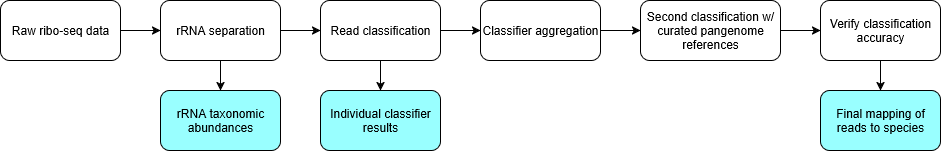

The diagram above was exported from draw.io. Its source (the exported page's mxGraphModel, read from the mxfile embedded in the PNG):
<mxGraphModel dx="3185" dy="1187" grid="1" gridSize="10" guides="1" tooltips="1" connect="1" arrows="1" fold="1" page="1" pageScale="1" pageWidth="850" pageHeight="1100" math="0" shadow="0">
  <root>
    <mxCell id="0" />
    <mxCell id="1" parent="0" />
    <mxCell id="YXLAMdzxHhV-1XRY-Os8-3" value="" style="edgeStyle=orthogonalEdgeStyle;rounded=0;orthogonalLoop=1;jettySize=auto;html=1;" edge="1" parent="1" source="YXLAMdzxHhV-1XRY-Os8-1" target="YXLAMdzxHhV-1XRY-Os8-2">
      <mxGeometry relative="1" as="geometry" />
    </mxCell>
    <mxCell id="YXLAMdzxHhV-1XRY-Os8-1" value="Raw ribo-seq data" style="rounded=1;whiteSpace=wrap;html=1;" vertex="1" parent="1">
      <mxGeometry x="380" y="580" width="120" height="60" as="geometry" />
    </mxCell>
    <mxCell id="YXLAMdzxHhV-1XRY-Os8-5" value="" style="edgeStyle=orthogonalEdgeStyle;rounded=0;orthogonalLoop=1;jettySize=auto;html=1;" edge="1" parent="1" source="YXLAMdzxHhV-1XRY-Os8-2" target="YXLAMdzxHhV-1XRY-Os8-4">
      <mxGeometry relative="1" as="geometry" />
    </mxCell>
    <mxCell id="YXLAMdzxHhV-1XRY-Os8-7" value="" style="edgeStyle=orthogonalEdgeStyle;rounded=0;orthogonalLoop=1;jettySize=auto;html=1;" edge="1" parent="1" source="YXLAMdzxHhV-1XRY-Os8-2" target="YXLAMdzxHhV-1XRY-Os8-6">
      <mxGeometry relative="1" as="geometry" />
    </mxCell>
    <mxCell id="YXLAMdzxHhV-1XRY-Os8-2" value="rRNA separation" style="whiteSpace=wrap;html=1;rounded=1;" vertex="1" parent="1">
      <mxGeometry x="540" y="580" width="120" height="60" as="geometry" />
    </mxCell>
    <mxCell id="YXLAMdzxHhV-1XRY-Os8-4" value="rRNA taxonomic abundances" style="whiteSpace=wrap;html=1;rounded=1;fillColor=#99FFFF;" vertex="1" parent="1">
      <mxGeometry x="540" y="670" width="120" height="60" as="geometry" />
    </mxCell>
    <mxCell id="YXLAMdzxHhV-1XRY-Os8-9" value="" style="edgeStyle=orthogonalEdgeStyle;rounded=0;orthogonalLoop=1;jettySize=auto;html=1;" edge="1" parent="1" source="YXLAMdzxHhV-1XRY-Os8-6" target="YXLAMdzxHhV-1XRY-Os8-8">
      <mxGeometry relative="1" as="geometry" />
    </mxCell>
    <mxCell id="YXLAMdzxHhV-1XRY-Os8-11" value="" style="edgeStyle=orthogonalEdgeStyle;rounded=0;orthogonalLoop=1;jettySize=auto;html=1;" edge="1" parent="1" source="YXLAMdzxHhV-1XRY-Os8-6" target="YXLAMdzxHhV-1XRY-Os8-10">
      <mxGeometry relative="1" as="geometry" />
    </mxCell>
    <mxCell id="YXLAMdzxHhV-1XRY-Os8-6" value="Read classification" style="whiteSpace=wrap;html=1;rounded=1;" vertex="1" parent="1">
      <mxGeometry x="700" y="580" width="120" height="60" as="geometry" />
    </mxCell>
    <mxCell id="YXLAMdzxHhV-1XRY-Os8-8" value="Individual classifier results" style="whiteSpace=wrap;html=1;rounded=1;fillColor=#99FFFF;" vertex="1" parent="1">
      <mxGeometry x="700" y="670" width="120" height="60" as="geometry" />
    </mxCell>
    <mxCell id="YXLAMdzxHhV-1XRY-Os8-13" value="" style="edgeStyle=orthogonalEdgeStyle;rounded=0;orthogonalLoop=1;jettySize=auto;html=1;" edge="1" parent="1" source="YXLAMdzxHhV-1XRY-Os8-10" target="YXLAMdzxHhV-1XRY-Os8-12">
      <mxGeometry relative="1" as="geometry" />
    </mxCell>
    <mxCell id="YXLAMdzxHhV-1XRY-Os8-10" value="Classifier aggregation" style="whiteSpace=wrap;html=1;rounded=1;" vertex="1" parent="1">
      <mxGeometry x="860" y="580" width="120" height="60" as="geometry" />
    </mxCell>
    <mxCell id="YXLAMdzxHhV-1XRY-Os8-15" value="" style="edgeStyle=orthogonalEdgeStyle;rounded=0;orthogonalLoop=1;jettySize=auto;html=1;" edge="1" parent="1" source="YXLAMdzxHhV-1XRY-Os8-12" target="YXLAMdzxHhV-1XRY-Os8-14">
      <mxGeometry relative="1" as="geometry" />
    </mxCell>
    <mxCell id="YXLAMdzxHhV-1XRY-Os8-12" value="Second classification w/ curated pangenome references" style="whiteSpace=wrap;html=1;rounded=1;" vertex="1" parent="1">
      <mxGeometry x="1020" y="580" width="140" height="60" as="geometry" />
    </mxCell>
    <mxCell id="YXLAMdzxHhV-1XRY-Os8-17" value="" style="edgeStyle=orthogonalEdgeStyle;rounded=0;orthogonalLoop=1;jettySize=auto;html=1;" edge="1" parent="1" source="YXLAMdzxHhV-1XRY-Os8-14" target="YXLAMdzxHhV-1XRY-Os8-16">
      <mxGeometry relative="1" as="geometry" />
    </mxCell>
    <mxCell id="YXLAMdzxHhV-1XRY-Os8-14" value="Verify classification accuracy" style="whiteSpace=wrap;html=1;rounded=1;" vertex="1" parent="1">
      <mxGeometry x="1200" y="580" width="120" height="60" as="geometry" />
    </mxCell>
    <mxCell id="YXLAMdzxHhV-1XRY-Os8-16" value="Final mapping of reads to species" style="whiteSpace=wrap;html=1;rounded=1;fillColor=#99FFFF;" vertex="1" parent="1">
      <mxGeometry x="1200" y="670" width="120" height="60" as="geometry" />
    </mxCell>
  </root>
</mxGraphModel>